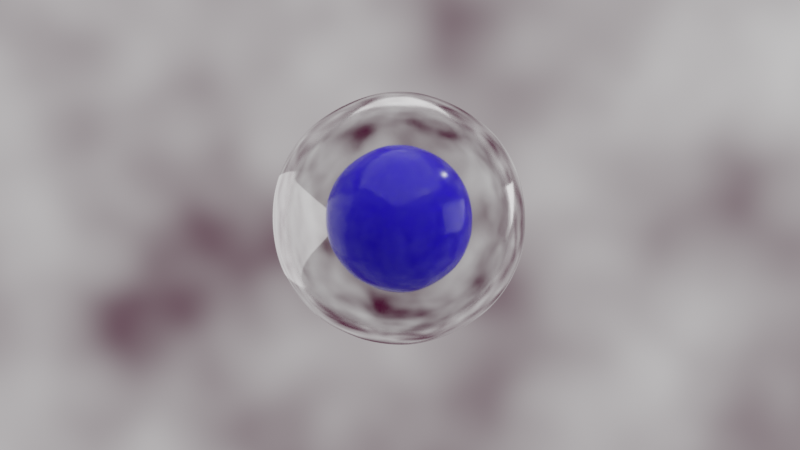 # Source: cell.blend  (saved by Blender 3.0.42; exported with 4.5.12 LTS)
import bpy
from mathutils import Matrix  # noqa: F401  (used for matrix-valued properties, if any)

bpy.ops.wm.read_factory_settings(use_empty=True)
scene = bpy.context.scene
scene.name = 'Scene'

# ---- collections
col_collection = bpy.data.collections.new('Collection'); scene.collection.children.link(col_collection)

# ---- materials (node trees are filled in below, after node groups)
mat_material_002 = bpy.data.materials.new('Material.002')
mat_material_002.use_transparent_shadow = False
mat_material_001 = bpy.data.materials.new('Material.001')
mat_material_001.use_transparent_shadow = False
mat_material_001.use_raytrace_refraction = True
mat_material_001.use_screen_refraction = True
mat_material_001.thickness_mode = 'SLAB'

# ---- material node trees
mat_material_002.use_nodes = True; mat_material_002.node_tree.nodes.clear()
_N = mat_material_002.node_tree.nodes; _L = mat_material_002.node_tree.links
n0 = _N.new('ShaderNodeBsdfPrincipled'); n0.name = 'Principled BSDF'; n0.location = (10, 300)
n0.distribution = 'GGX'
n0.subsurface_method = 'RANDOM_WALK_SKIN'
n0.inputs[0].default_value = (0.01234, 0.002025, 0.8, 1.0)
n0.inputs[2].default_value = 0.2091
n0.inputs[3].default_value = 1.45
n0.inputs[27].default_value = (0.0, 0.0, 0.0, 1.0)
n0.inputs[28].default_value = 1.0
n1 = _N.new('ShaderNodeOutputMaterial'); n1.name = 'Material Output'; n1.location = (300, 300)
_L.new(n0.outputs[0], n1.inputs[0])
n1.is_active_output = True
mat_material_001.use_nodes = True; mat_material_001.node_tree.nodes.clear()
_N = mat_material_001.node_tree.nodes; _L = mat_material_001.node_tree.links
n0 = _N.new('ShaderNodeBsdfPrincipled'); n0.name = 'Principled BSDF'; n0.location = (10, 300)
n0.distribution = 'GGX'
n0.subsurface_method = 'RANDOM_WALK_SKIN'
n0.inputs[2].default_value = 0.1455
n0.inputs[3].default_value = 0.9
n0.inputs[18].default_value = 1.0
n0.inputs[27].default_value = (0.0, 0.0, 0.0, 1.0)
n0.inputs[28].default_value = 1.0
n1 = _N.new('ShaderNodeOutputMaterial'); n1.name = 'Material Output'; n1.location = (300, 300)
_L.new(n0.outputs[0], n1.inputs[0])
n1.is_active_output = True

# ---- world
world_world = bpy.data.worlds.new('World'); scene.world = world_world
world_world.use_nodes = True; world_world.node_tree.nodes.clear()
_N = world_world.node_tree.nodes; _L = world_world.node_tree.links
n0 = _N.new('ShaderNodeOutputWorld'); n0.name = 'World Output'; n0.location = (593, 318)
n1 = _N.new('ShaderNodeBackground'); n1.name = 'Background'; n1.location = (388, 319)
n2 = _N.new('ShaderNodeValToRGB'); n2.name = 'ColorRamp'; n2.location = (51, 334)
while len(n2.color_ramp.elements) > 1: n2.color_ramp.elements.remove(n2.color_ramp.elements[-1])
n2.color_ramp.elements[0].position = 0.3023; n2.color_ramp.elements[0].color = (0.05909, 0.005188, 0.02741, 1.0)
_e = n2.color_ramp.elements.new(1.0); _e.color = (1.0, 1.0, 1.0, 1.0)
n3 = _N.new('ShaderNodeTexNoise'); n3.name = 'Noise Texture'; n3.location = (-208, 347)
_L.new(n1.outputs[0], n0.inputs[0])
_L.new(n2.outputs[0], n1.inputs[0])
_L.new(n3.outputs[0], n2.inputs[0])
n0.is_active_output = True
world_world.color = (0.05088, 0.05088, 0.05088)
world_world.use_sun_shadow = False
world_world.sun_shadow_jitter_overblur = 0.0

# ---- cameras
cam_camera = bpy.data.cameras.new('Camera')
cam_camera.clip_end = 100.0
cam_camera.ortho_scale = 7.314

# ---- lights
light_light = bpy.data.lights.new('Light', 'POINT')
light_light.transmission_factor = 0.0
light_light.energy = 1000.0
light_light.shadow_soft_size = 0.1
light_light.shadow_maximum_resolution = 0.006
light_light.use_absolute_resolution = True
light_area = bpy.data.lights.new('Area', 'AREA')
light_area.transmission_factor = 0.0
light_area.energy = 15.71
light_area.shadow_soft_size = 2.609
light_area.shadow_maximum_resolution = 0.006
light_area.use_absolute_resolution = True
light_area.size = 2.609
light_area.size_y = 1.0
light_area_002 = bpy.data.lights.new('Area.002', 'AREA')
light_area_002.transmission_factor = 0.0
light_area_002.energy = 15.71
light_area_002.shadow_soft_size = 1.981
light_area_002.shadow_maximum_resolution = 0.006
light_area_002.use_absolute_resolution = True
light_area_002.size = 1.981
light_area_002.size_y = 1.0
light_area_004 = bpy.data.lights.new('Area.004', 'AREA')
light_area_004.transmission_factor = 0.0
light_area_004.energy = 15.71
light_area_004.shadow_soft_size = 2.051
light_area_004.shadow_maximum_resolution = 0.006
light_area_004.use_absolute_resolution = True
light_area_004.size = 2.051
light_area_004.size_y = 1.0
light_area_005 = bpy.data.lights.new('Area.005', 'AREA')
light_area_005.transmission_factor = 0.0
light_area_005.energy = 15.71
light_area_005.shadow_soft_size = 3.456
light_area_005.shadow_maximum_resolution = 0.006
light_area_005.use_absolute_resolution = True
light_area_005.size = 3.456
light_area_005.size_y = 1.0

# ---- meshes
me_icosphere = bpy.data.meshes.new('Icosphere')
me_icosphere.from_pydata([(0.0, 0.0, -1.0), (0.7236, -0.5257, -0.4472), (-0.2764, -0.8506, -0.4472), (-0.8944, 0.0, -0.4472), (-0.2764, 0.8506, -0.4472), (0.7236, 0.5257, -0.4472), (0.2764, -0.8506, 0.4472), (-0.7236, -0.5257, 0.4472), (-0.7236, 0.5257, 0.4472), (0.2764, 0.8506, 0.4472), (0.8944, 0.0, 0.4472), (0.0, 0.0, 1.0), (-0.1625, -0.5, -0.8507), (0.4253, -0.309, -0.8507), (0.2629, -0.809, -0.5257), (0.8506, 0.0, -0.5257), (0.4253, 0.309, -0.8507), (-0.5257, 0.0, -0.8507), (-0.6882, -0.5, -0.5257), (-0.1625, 0.5, -0.8507), (-0.6882, 0.5, -0.5257), (0.2629, 0.809, -0.5257), (0.9511, -0.309, 0.0), (0.9511, 0.309, 0.0), (0.0, -1.0, 0.0), (0.5878, -0.809, 0.0), (-0.9511, -0.309, 0.0), (-0.5878, -0.809, 0.0), (-0.5878, 0.809, 0.0), (-0.9511, 0.309, 0.0), (0.5878, 0.809, 0.0), (0.0, 1.0, 0.0), (0.6882, -0.5, 0.5257), (-0.2629, -0.809, 0.5257), (-0.8506, 0.0, 0.5257), (-0.2629, 0.809, 0.5257), (0.6882, 0.5, 0.5257), (0.1625, -0.5, 0.8507), (0.5257, 0.0, 0.8507), (-0.4253, -0.309, 0.8507), (-0.4253, 0.309, 0.8507), (0.1625, 0.5, 0.8507)], [], [(0, 13, 12), (1, 13, 15), (0, 12, 17), (0, 17, 19), (0, 19, 16), (1, 15, 22), (2, 14, 24), (3, 18, 26), (4, 20, 28), (5, 21, 30), (1, 22, 25), (2, 24, 27), (3, 26, 29), (4, 28, 31), (5, 30, 23), (6, 32, 37), (7, 33, 39), (8, 34, 40), (9, 35, 41), (10, 36, 38), (38, 41, 11), (38, 36, 41), (36, 9, 41), (41, 40, 11), (41, 35, 40), (35, 8, 40), (40, 39, 11), (40, 34, 39), (34, 7, 39), (39, 37, 11), (39, 33, 37), (33, 6, 37), (37, 38, 11), (37, 32, 38), (32, 10, 38), (23, 36, 10), (23, 30, 36), (30, 9, 36), (31, 35, 9), (31, 28, 35), (28, 8, 35), (29, 34, 8), (29, 26, 34), (26, 7, 34), (27, 33, 7), (27, 24, 33), (24, 6, 33), (25, 32, 6), (25, 22, 32), (22, 10, 32), (30, 31, 9), (30, 21, 31), (21, 4, 31), (28, 29, 8), (28, 20, 29), (20, 3, 29), (26, 27, 7), (26, 18, 27), (18, 2, 27), (24, 25, 6), (24, 14, 25), (14, 1, 25), (22, 23, 10), (22, 15, 23), (15, 5, 23), (16, 21, 5), (16, 19, 21), (19, 4, 21), (19, 20, 4), (19, 17, 20), (17, 3, 20), (17, 18, 3), (17, 12, 18), (12, 2, 18), (15, 16, 5), (15, 13, 16), (13, 0, 16), (12, 14, 2), (12, 13, 14), (13, 1, 14)])
me_icosphere.polygons.foreach_set('use_smooth', [True] * 80)
_uv = me_icosphere.uv_layers.new(name='UVMap')
_uv.uv.foreach_set('vector', [0.1818, 0.0, 0.2273, 0.07873, 0.1364, 0.07873, 0.2727, 0.1575, 0.3182, 0.07873, 0.3636, 0.1575, 0.9091, 0.0, 0.9545, 0.07873, 0.8636, 0.07873, 0.7273, 0.0, 0.7727, 0.07873, 0.6818, 0.07873, 0.5455, 0.0, 0.5909, 0.07873, 0.5, 0.07873, 0.2727, 0.1575, 0.3636, 0.1575, 0.3182, 0.2362, 0.09091, 0.1575, 0.1818, 0.1575, 0.1364, 0.2362, 0.8182, 0.1575, 0.9091, 0.1575, 0.8636, 0.2362, 0.6364, 0.1575, 0.7273, 0.1575, 0.6818, 0.2362, 0.4545, 0.1575, 0.5455, 0.1575, 0.5, 0.2362, 0.2727, 0.1575, 0.3182, 0.2362, 0.2273, 0.2362, 0.09091, 0.1575, 0.1364, 0.2362, 0.04546, 0.2362, 0.8182, 0.1575, 0.8636, 0.2362, 0.7727, 0.2362, 0.6364, 0.1575, 0.6818, 0.2362, 0.5909, 0.2362, 0.4545, 0.1575, 0.5, 0.2362, 0.4091, 0.2362, 0.1818, 0.3149, 0.2727, 0.3149, 0.2273, 0.3937, 0.0, 0.3149, 0.09091, 0.3149, 0.04546, 0.3937, 0.7273, 0.3149, 0.8182, 0.3149, 0.7727, 0.3937, 0.5455, 0.3149, 0.6364, 0.3149, 0.5909, 0.3937, 0.3636, 0.3149, 0.4545, 0.3149, 0.4091, 0.3937, 0.4091, 0.3937, 0.5, 0.3937, 0.4545, 0.4724, 0.4091, 0.3937, 0.4545, 0.3149, 0.5, 0.3937, 0.4545, 0.3149, 0.5455, 0.3149, 0.5, 0.3937, 0.5909, 0.3937, 0.6818, 0.3937, 0.6364, 0.4724, 0.5909, 0.3937, 0.6364, 0.3149, 0.6818, 0.3937, 0.6364, 0.3149, 0.7273, 0.3149, 0.6818, 0.3937, 0.7727, 0.3937, 0.8636, 0.3937, 0.8182, 0.4724, 0.7727, 0.3937, 0.8182, 0.3149, 0.8636, 0.3937, 0.8182, 0.3149, 0.9091, 0.3149, 0.8636, 0.3937, 0.04546, 0.3937, 0.1364, 0.3937, 0.09091, 0.4724, 0.04546, 0.3937, 0.09091, 0.3149, 0.1364, 0.3937, 0.09091, 0.3149, 0.1818, 0.3149, 0.1364, 0.3937, 0.2273, 0.3937, 0.3182, 0.3937, 0.2727, 0.4724, 0.2273, 0.3937, 0.2727, 0.3149, 0.3182, 0.3937, 0.2727, 0.3149, 0.3636, 0.3149, 0.3182, 0.3937, 0.4091, 0.2362, 0.4545, 0.3149, 0.3636, 0.3149, 0.4091, 0.2362, 0.5, 0.2362, 0.4545, 0.3149, 0.5, 0.2362, 0.5455, 0.3149, 0.4545, 0.3149, 0.5909, 0.2362, 0.6364, 0.3149, 0.5455, 0.3149, 0.5909, 0.2362, 0.6818, 0.2362, 0.6364, 0.3149, 0.6818, 0.2362, 0.7273, 0.3149, 0.6364, 0.3149, 0.7727, 0.2362, 0.8182, 0.3149, 0.7273, 0.3149, 0.7727, 0.2362, 0.8636, 0.2362, 0.8182, 0.3149, 0.8636, 0.2362, 0.9091, 0.3149, 0.8182, 0.3149, 0.04546, 0.2362, 0.09091, 0.3149, 0.0, 0.3149, 0.04546, 0.2362, 0.1364, 0.2362, 0.09091, 0.3149, 0.1364, 0.2362, 0.1818, 0.3149, 0.09091, 0.3149, 0.2273, 0.2362, 0.2727, 0.3149, 0.1818, 0.3149, 0.2273, 0.2362, 0.3182, 0.2362, 0.2727, 0.3149, 0.3182, 0.2362, 0.3636, 0.3149, 0.2727, 0.3149, 0.5, 0.2362, 0.5909, 0.2362, 0.5455, 0.3149, 0.5, 0.2362, 0.5455, 0.1575, 0.5909, 0.2362, 0.5455, 0.1575, 0.6364, 0.1575, 0.5909, 0.2362, 0.6818, 0.2362, 0.7727, 0.2362, 0.7273, 0.3149, 0.6818, 0.2362, 0.7273, 0.1575, 0.7727, 0.2362, 0.7273, 0.1575, 0.8182, 0.1575, 0.7727, 0.2362, 0.8636, 0.2362, 0.9545, 0.2362, 0.9091, 0.3149, 0.8636, 0.2362, 0.9091, 0.1575, 0.9545, 0.2362, 0.9091, 0.1575, 1.0, 0.1575, 0.9545, 0.2362, 0.1364, 0.2362, 0.2273, 0.2362, 0.1818, 0.3149, 0.1364, 0.2362, 0.1818, 0.1575, 0.2273, 0.2362, 0.1818, 0.1575, 0.2727, 0.1575, 0.2273, 0.2362, 0.3182, 0.2362, 0.4091, 0.2362, 0.3636, 0.3149, 0.3182, 0.2362, 0.3636, 0.1575, 0.4091, 0.2362, 0.3636, 0.1575, 0.4545, 0.1575, 0.4091, 0.2362, 0.5, 0.07873, 0.5455, 0.1575, 0.4545, 0.1575, 0.5, 0.07873, 0.5909, 0.07873, 0.5455, 0.1575, 0.5909, 0.07873, 0.6364, 0.1575, 0.5455, 0.1575, 0.6818, 0.07873, 0.7273, 0.1575, 0.6364, 0.1575, 0.6818, 0.07873, 0.7727, 0.07873, 0.7273, 0.1575, 0.7727, 0.07873, 0.8182, 0.1575, 0.7273, 0.1575, 0.8636, 0.07873, 0.9091, 0.1575, 0.8182, 0.1575, 0.8636, 0.07873, 0.9545, 0.07873, 0.9091, 0.1575, 0.9545, 0.07873, 1.0, 0.1575, 0.9091, 0.1575, 0.3636, 0.1575, 0.4091, 0.07873, 0.4545, 0.1575, 0.3636, 0.1575, 0.3182, 0.07873, 0.4091, 0.07873, 0.3182, 0.07873, 0.3636, 0.0, 0.4091, 0.07873, 0.1364, 0.07873, 0.1818, 0.1575, 0.09091, 0.1575, 0.1364, 0.07873, 0.2273, 0.07873, 0.1818, 0.1575, 0.2273, 0.07873, 0.2727, 0.1575, 0.1818, 0.1575])
me_icosphere.materials.append(mat_material_002)
me_icosphere.use_remesh_fix_poles = True
me_icosphere.use_remesh_preserve_attributes = False
me_icosphere.update()
me_icosphere_003 = bpy.data.meshes.new('Icosphere.003')
me_icosphere_003.from_pydata([(0.0, 0.0, -1.0), (0.7236, -0.5257, -0.4472), (-0.2764, -0.8506, -0.4472), (-0.8944, 0.0, -0.4472), (-0.2764, 0.8506, -0.4472), (0.7236, 0.5257, -0.4472), (0.2764, -0.8506, 0.4472), (-0.7236, -0.5257, 0.4472), (-0.7236, 0.5257, 0.4472), (0.2764, 0.8506, 0.4472), (0.8944, 0.0, 0.4472), (0.0, 0.0, 1.0), (-0.1625, -0.5, -0.8507), (0.4253, -0.309, -0.8507), (0.2629, -0.809, -0.5257), (0.8506, 0.0, -0.5257), (0.4253, 0.309, -0.8507), (-0.5257, 0.0, -0.8507), (-0.6882, -0.5, -0.5257), (-0.1625, 0.5, -0.8507), (-0.6882, 0.5, -0.5257), (0.2629, 0.809, -0.5257), (0.9511, -0.309, 0.0), (0.9511, 0.309, 0.0), (0.0, -1.0, 0.0), (0.5878, -0.809, 0.0), (-0.9511, -0.309, 0.0), (-0.5878, -0.809, 0.0), (-0.5878, 0.809, 0.0), (-0.9511, 0.309, 0.0), (0.5878, 0.809, 0.0), (0.0, 1.0, 0.0), (0.6882, -0.5, 0.5257), (-0.2629, -0.809, 0.5257), (-0.8506, 0.0, 0.5257), (-0.2629, 0.809, 0.5257), (0.6882, 0.5, 0.5257), (0.1625, -0.5, 0.8507), (0.5257, 0.0, 0.8507), (-0.4253, -0.309, 0.8507), (-0.4253, 0.309, 0.8507), (0.1625, 0.5, 0.8507)], [], [(0, 13, 12), (1, 13, 15), (0, 12, 17), (0, 17, 19), (0, 19, 16), (1, 15, 22), (2, 14, 24), (3, 18, 26), (4, 20, 28), (5, 21, 30), (1, 22, 25), (2, 24, 27), (3, 26, 29), (4, 28, 31), (5, 30, 23), (6, 32, 37), (7, 33, 39), (8, 34, 40), (9, 35, 41), (10, 36, 38), (38, 41, 11), (38, 36, 41), (36, 9, 41), (41, 40, 11), (41, 35, 40), (35, 8, 40), (40, 39, 11), (40, 34, 39), (34, 7, 39), (39, 37, 11), (39, 33, 37), (33, 6, 37), (37, 38, 11), (37, 32, 38), (32, 10, 38), (23, 36, 10), (23, 30, 36), (30, 9, 36), (31, 35, 9), (31, 28, 35), (28, 8, 35), (29, 34, 8), (29, 26, 34), (26, 7, 34), (27, 33, 7), (27, 24, 33), (24, 6, 33), (25, 32, 6), (25, 22, 32), (22, 10, 32), (30, 31, 9), (30, 21, 31), (21, 4, 31), (28, 29, 8), (28, 20, 29), (20, 3, 29), (26, 27, 7), (26, 18, 27), (18, 2, 27), (24, 25, 6), (24, 14, 25), (14, 1, 25), (22, 23, 10), (22, 15, 23), (15, 5, 23), (16, 21, 5), (16, 19, 21), (19, 4, 21), (19, 20, 4), (19, 17, 20), (17, 3, 20), (17, 18, 3), (17, 12, 18), (12, 2, 18), (15, 16, 5), (15, 13, 16), (13, 0, 16), (12, 14, 2), (12, 13, 14), (13, 1, 14)])
me_icosphere_003.polygons.foreach_set('use_smooth', [True] * 80)
_uv = me_icosphere_003.uv_layers.new(name='UVMap')
_uv.uv.foreach_set('vector', [0.1818, 0.0, 0.2273, 0.07873, 0.1364, 0.07873, 0.2727, 0.1575, 0.3182, 0.07873, 0.3636, 0.1575, 0.9091, 0.0, 0.9545, 0.07873, 0.8636, 0.07873, 0.7273, 0.0, 0.7727, 0.07873, 0.6818, 0.07873, 0.5455, 0.0, 0.5909, 0.07873, 0.5, 0.07873, 0.2727, 0.1575, 0.3636, 0.1575, 0.3182, 0.2362, 0.09091, 0.1575, 0.1818, 0.1575, 0.1364, 0.2362, 0.8182, 0.1575, 0.9091, 0.1575, 0.8636, 0.2362, 0.6364, 0.1575, 0.7273, 0.1575, 0.6818, 0.2362, 0.4545, 0.1575, 0.5455, 0.1575, 0.5, 0.2362, 0.2727, 0.1575, 0.3182, 0.2362, 0.2273, 0.2362, 0.09091, 0.1575, 0.1364, 0.2362, 0.04546, 0.2362, 0.8182, 0.1575, 0.8636, 0.2362, 0.7727, 0.2362, 0.6364, 0.1575, 0.6818, 0.2362, 0.5909, 0.2362, 0.4545, 0.1575, 0.5, 0.2362, 0.4091, 0.2362, 0.1818, 0.3149, 0.2727, 0.3149, 0.2273, 0.3937, 0.0, 0.3149, 0.09091, 0.3149, 0.04546, 0.3937, 0.7273, 0.3149, 0.8182, 0.3149, 0.7727, 0.3937, 0.5455, 0.3149, 0.6364, 0.3149, 0.5909, 0.3937, 0.3636, 0.3149, 0.4545, 0.3149, 0.4091, 0.3937, 0.4091, 0.3937, 0.5, 0.3937, 0.4545, 0.4724, 0.4091, 0.3937, 0.4545, 0.3149, 0.5, 0.3937, 0.4545, 0.3149, 0.5455, 0.3149, 0.5, 0.3937, 0.5909, 0.3937, 0.6818, 0.3937, 0.6364, 0.4724, 0.5909, 0.3937, 0.6364, 0.3149, 0.6818, 0.3937, 0.6364, 0.3149, 0.7273, 0.3149, 0.6818, 0.3937, 0.7727, 0.3937, 0.8636, 0.3937, 0.8182, 0.4724, 0.7727, 0.3937, 0.8182, 0.3149, 0.8636, 0.3937, 0.8182, 0.3149, 0.9091, 0.3149, 0.8636, 0.3937, 0.04546, 0.3937, 0.1364, 0.3937, 0.09091, 0.4724, 0.04546, 0.3937, 0.09091, 0.3149, 0.1364, 0.3937, 0.09091, 0.3149, 0.1818, 0.3149, 0.1364, 0.3937, 0.2273, 0.3937, 0.3182, 0.3937, 0.2727, 0.4724, 0.2273, 0.3937, 0.2727, 0.3149, 0.3182, 0.3937, 0.2727, 0.3149, 0.3636, 0.3149, 0.3182, 0.3937, 0.4091, 0.2362, 0.4545, 0.3149, 0.3636, 0.3149, 0.4091, 0.2362, 0.5, 0.2362, 0.4545, 0.3149, 0.5, 0.2362, 0.5455, 0.3149, 0.4545, 0.3149, 0.5909, 0.2362, 0.6364, 0.3149, 0.5455, 0.3149, 0.5909, 0.2362, 0.6818, 0.2362, 0.6364, 0.3149, 0.6818, 0.2362, 0.7273, 0.3149, 0.6364, 0.3149, 0.7727, 0.2362, 0.8182, 0.3149, 0.7273, 0.3149, 0.7727, 0.2362, 0.8636, 0.2362, 0.8182, 0.3149, 0.8636, 0.2362, 0.9091, 0.3149, 0.8182, 0.3149, 0.04546, 0.2362, 0.09091, 0.3149, 0.0, 0.3149, 0.04546, 0.2362, 0.1364, 0.2362, 0.09091, 0.3149, 0.1364, 0.2362, 0.1818, 0.3149, 0.09091, 0.3149, 0.2273, 0.2362, 0.2727, 0.3149, 0.1818, 0.3149, 0.2273, 0.2362, 0.3182, 0.2362, 0.2727, 0.3149, 0.3182, 0.2362, 0.3636, 0.3149, 0.2727, 0.3149, 0.5, 0.2362, 0.5909, 0.2362, 0.5455, 0.3149, 0.5, 0.2362, 0.5455, 0.1575, 0.5909, 0.2362, 0.5455, 0.1575, 0.6364, 0.1575, 0.5909, 0.2362, 0.6818, 0.2362, 0.7727, 0.2362, 0.7273, 0.3149, 0.6818, 0.2362, 0.7273, 0.1575, 0.7727, 0.2362, 0.7273, 0.1575, 0.8182, 0.1575, 0.7727, 0.2362, 0.8636, 0.2362, 0.9545, 0.2362, 0.9091, 0.3149, 0.8636, 0.2362, 0.9091, 0.1575, 0.9545, 0.2362, 0.9091, 0.1575, 1.0, 0.1575, 0.9545, 0.2362, 0.1364, 0.2362, 0.2273, 0.2362, 0.1818, 0.3149, 0.1364, 0.2362, 0.1818, 0.1575, 0.2273, 0.2362, 0.1818, 0.1575, 0.2727, 0.1575, 0.2273, 0.2362, 0.3182, 0.2362, 0.4091, 0.2362, 0.3636, 0.3149, 0.3182, 0.2362, 0.3636, 0.1575, 0.4091, 0.2362, 0.3636, 0.1575, 0.4545, 0.1575, 0.4091, 0.2362, 0.5, 0.07873, 0.5455, 0.1575, 0.4545, 0.1575, 0.5, 0.07873, 0.5909, 0.07873, 0.5455, 0.1575, 0.5909, 0.07873, 0.6364, 0.1575, 0.5455, 0.1575, 0.6818, 0.07873, 0.7273, 0.1575, 0.6364, 0.1575, 0.6818, 0.07873, 0.7727, 0.07873, 0.7273, 0.1575, 0.7727, 0.07873, 0.8182, 0.1575, 0.7273, 0.1575, 0.8636, 0.07873, 0.9091, 0.1575, 0.8182, 0.1575, 0.8636, 0.07873, 0.9545, 0.07873, 0.9091, 0.1575, 0.9545, 0.07873, 1.0, 0.1575, 0.9091, 0.1575, 0.3636, 0.1575, 0.4091, 0.07873, 0.4545, 0.1575, 0.3636, 0.1575, 0.3182, 0.07873, 0.4091, 0.07873, 0.3182, 0.07873, 0.3636, 0.0, 0.4091, 0.07873, 0.1364, 0.07873, 0.1818, 0.1575, 0.09091, 0.1575, 0.1364, 0.07873, 0.2273, 0.07873, 0.1818, 0.1575, 0.2273, 0.07873, 0.2727, 0.1575, 0.1818, 0.1575])
me_icosphere_003.materials.append(mat_material_001)
me_icosphere_003.use_remesh_fix_poles = True
me_icosphere_003.use_remesh_preserve_attributes = False
me_icosphere_003.update()

# ---- objects
ob_light = bpy.data.objects.new('Light', light_light)
ob_camera = bpy.data.objects.new('Camera', cam_camera)
ob_nucleus = bpy.data.objects.new('Nucleus', me_icosphere)
ob_membrane = bpy.data.objects.new('Membrane', me_icosphere_003)
ob_area = bpy.data.objects.new('Area', light_area)
ob_area_002 = bpy.data.objects.new('Area.002', light_area_002)
ob_area_004 = bpy.data.objects.new('Area.004', light_area_004)
ob_area_001 = bpy.data.objects.new('Area.001', light_area_005)

# ---- transforms, parenting, visibility, modifiers, constraints
ob_light.location = (4.076, 1.005, 5.904)
ob_light.rotation_euler = (0.6503, 0.05522, 1.866)
ob_light.lock_rotations_4d = False
ob_light.empty_display_type = 'ARROWS'
ob_light.color = (0.0, 0.0, 0.0, 0.0)
ob_light.lineart.crease_threshold = 0.0
ob_camera.location = (7.359, -6.926, 4.958)
ob_camera.rotation_euler = (1.109, 0.0, 0.8149)
ob_camera.lock_rotations_4d = False
ob_camera.empty_display_type = 'ARROWS'
ob_camera.color = (0.0, 0.0, 0.0, 0.0)
ob_camera.display_type = 'WIRE'
ob_camera.lineart.crease_threshold = 0.0
ob_nucleus.location = (0.0, 0.0, 0.0)
_m = ob_nucleus.modifiers.new('Subdivision', 'SUBSURF')
_m.levels = 5
_m.render_levels = 5
_m = ob_nucleus.modifiers.new('Displace', 'DISPLACE')
_m.strength = -0.2
ob_membrane.location = (0.0, 0.0, 0.0)
ob_membrane.scale = (1.543, 1.543, 1.543)
_m = ob_membrane.modifiers.new('Subdivision', 'SUBSURF')
_m.levels = 5
_m.render_levels = 5
_m = ob_membrane.modifiers.new('Displace', 'DISPLACE')
_m.strength = -0.2
ob_area.location = (0.1191, -0.02281, 1.68)
ob_area_002.location = (2.009, 1.51, 0.02566)
ob_area_002.rotation_euler = (0.6786, 0.3137, 2.058)
ob_area_004.location = (0.6375, -0.4737, -1.893)
ob_area_004.rotation_euler = (0.05917, 0.02846, -8.505)
ob_area_001.location = (-1.751, -2.492, -0.09333)
ob_area_001.rotation_euler = (-7.846, -0.7507, 7.4)

# ---- collection membership
col_collection.objects.link(ob_light)
col_collection.objects.link(ob_camera)
col_collection.objects.link(ob_nucleus)
col_collection.objects.link(ob_membrane)
col_collection.objects.link(ob_area)
col_collection.objects.link(ob_area_002)
col_collection.objects.link(ob_area_004)
col_collection.objects.link(ob_area_001)

# ---- scene / render settings (as saved in the file)
scene.camera = ob_camera
scene.frame_start = 1; scene.frame_end = 250; scene.frame_set(0)
scene.render.engine = 'BLENDER_EEVEE_NEXT'
scene.render.motion_blur_shutter = 0.5205
scene.render.use_high_quality_normals = True
scene.cycles.sampling_pattern = 'TABULATED_SOBOL'
scene.cycles.use_light_tree = False
scene.eevee.use_raytracing = True
scene.view_settings.view_transform = 'Filmic'
bpy.context.view_layer.update()
